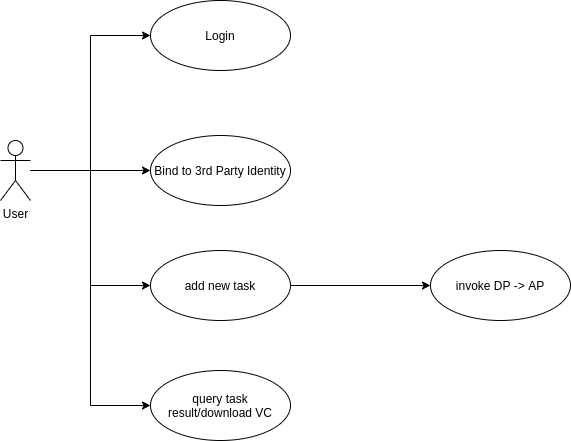

The diagram above was exported from draw.io. Its source (the exported page's mxGraphModel, read from the mxfile embedded in the PNG):
<mxGraphModel dx="1350" dy="816" grid="1" gridSize="10" guides="1" tooltips="1" connect="1" arrows="1" fold="1" page="1" pageScale="1" pageWidth="827" pageHeight="1169" math="0" shadow="0">
  <root>
    <mxCell id="0" />
    <mxCell id="1" parent="0" />
    <mxCell id="gU9N9cIUTbkmY3pxSASt-3" style="edgeStyle=orthogonalEdgeStyle;rounded=0;orthogonalLoop=1;jettySize=auto;html=1;entryX=0;entryY=0.5;entryDx=0;entryDy=0;" edge="1" parent="1" source="gU9N9cIUTbkmY3pxSASt-1" target="gU9N9cIUTbkmY3pxSASt-2">
      <mxGeometry relative="1" as="geometry" />
    </mxCell>
    <mxCell id="gU9N9cIUTbkmY3pxSASt-5" style="edgeStyle=orthogonalEdgeStyle;rounded=0;orthogonalLoop=1;jettySize=auto;html=1;" edge="1" parent="1" source="gU9N9cIUTbkmY3pxSASt-1" target="gU9N9cIUTbkmY3pxSASt-4">
      <mxGeometry relative="1" as="geometry" />
    </mxCell>
    <mxCell id="gU9N9cIUTbkmY3pxSASt-7" style="edgeStyle=orthogonalEdgeStyle;rounded=0;orthogonalLoop=1;jettySize=auto;html=1;entryX=0;entryY=0.5;entryDx=0;entryDy=0;" edge="1" parent="1" source="gU9N9cIUTbkmY3pxSASt-1" target="gU9N9cIUTbkmY3pxSASt-6">
      <mxGeometry relative="1" as="geometry" />
    </mxCell>
    <mxCell id="gU9N9cIUTbkmY3pxSASt-9" style="edgeStyle=orthogonalEdgeStyle;rounded=0;orthogonalLoop=1;jettySize=auto;html=1;entryX=0;entryY=0.5;entryDx=0;entryDy=0;" edge="1" parent="1" source="gU9N9cIUTbkmY3pxSASt-1" target="gU9N9cIUTbkmY3pxSASt-8">
      <mxGeometry relative="1" as="geometry" />
    </mxCell>
    <mxCell id="gU9N9cIUTbkmY3pxSASt-1" value="User" style="shape=umlActor;verticalLabelPosition=bottom;verticalAlign=top;html=1;" vertex="1" parent="1">
      <mxGeometry x="140" y="250" width="30" height="60" as="geometry" />
    </mxCell>
    <mxCell id="gU9N9cIUTbkmY3pxSASt-2" value="Login" style="ellipse;whiteSpace=wrap;html=1;" vertex="1" parent="1">
      <mxGeometry x="290" y="110" width="140" height="70" as="geometry" />
    </mxCell>
    <mxCell id="gU9N9cIUTbkmY3pxSASt-4" value="Bind to 3rd Party Identity" style="ellipse;whiteSpace=wrap;html=1;" vertex="1" parent="1">
      <mxGeometry x="290" y="245" width="140" height="70" as="geometry" />
    </mxCell>
    <mxCell id="gU9N9cIUTbkmY3pxSASt-13" value="" style="edgeStyle=orthogonalEdgeStyle;rounded=0;orthogonalLoop=1;jettySize=auto;html=1;" edge="1" parent="1" source="gU9N9cIUTbkmY3pxSASt-6" target="gU9N9cIUTbkmY3pxSASt-12">
      <mxGeometry relative="1" as="geometry" />
    </mxCell>
    <mxCell id="gU9N9cIUTbkmY3pxSASt-6" value="add new task" style="ellipse;whiteSpace=wrap;html=1;" vertex="1" parent="1">
      <mxGeometry x="290" y="360" width="140" height="70" as="geometry" />
    </mxCell>
    <mxCell id="gU9N9cIUTbkmY3pxSASt-8" value="query task result/download VC" style="ellipse;whiteSpace=wrap;html=1;" vertex="1" parent="1">
      <mxGeometry x="290" y="480" width="140" height="70" as="geometry" />
    </mxCell>
    <mxCell id="gU9N9cIUTbkmY3pxSASt-12" value="invoke DP -&amp;gt; AP" style="ellipse;whiteSpace=wrap;html=1;" vertex="1" parent="1">
      <mxGeometry x="570" y="360" width="140" height="70" as="geometry" />
    </mxCell>
  </root>
</mxGraphModel>